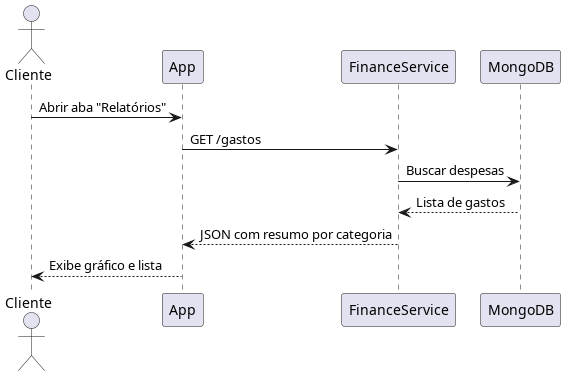

The diagram above was rendered by PlantUML. Its source (embedded in the PNG):
@startuml Relatorio_Gastos
actor Cliente
participant App
participant FinanceService
participant MongoDB
Cliente -> App: Abrir aba "Relatórios"
App -> FinanceService: GET /gastos
FinanceService -> MongoDB: Buscar despesas
MongoDB --> FinanceService: Lista de gastos
FinanceService --> App: JSON com resumo por categoria
App --> Cliente: Exibe gráfico e lista
@enduml